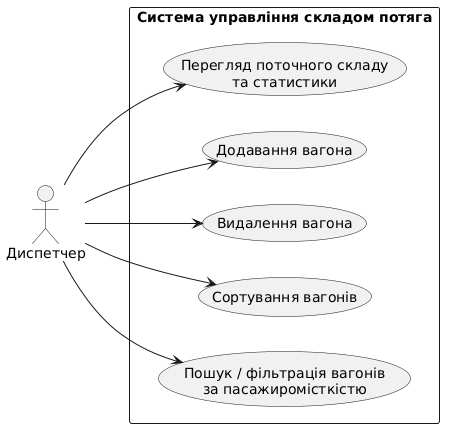

The diagram above was rendered by PlantUML. Its source (embedded in the PNG):
@startuml
left to right direction
actor "Диспетчер" as Admin

rectangle "Система управління складом потяга" {
    usecase "Пошук / фільтрація вагонів\nза пасажиромісткістю" as UC1
    usecase "Сортування вагонів" as UC2
    usecase "Видалення вагона" as UC3
    usecase "Додавання вагона" as UC4
    usecase "Перегляд поточного складу\nта статистики" as UC5
}

Admin --> UC1
Admin --> UC2
Admin --> UC3
Admin --> UC4
Admin --> UC5
@enduml